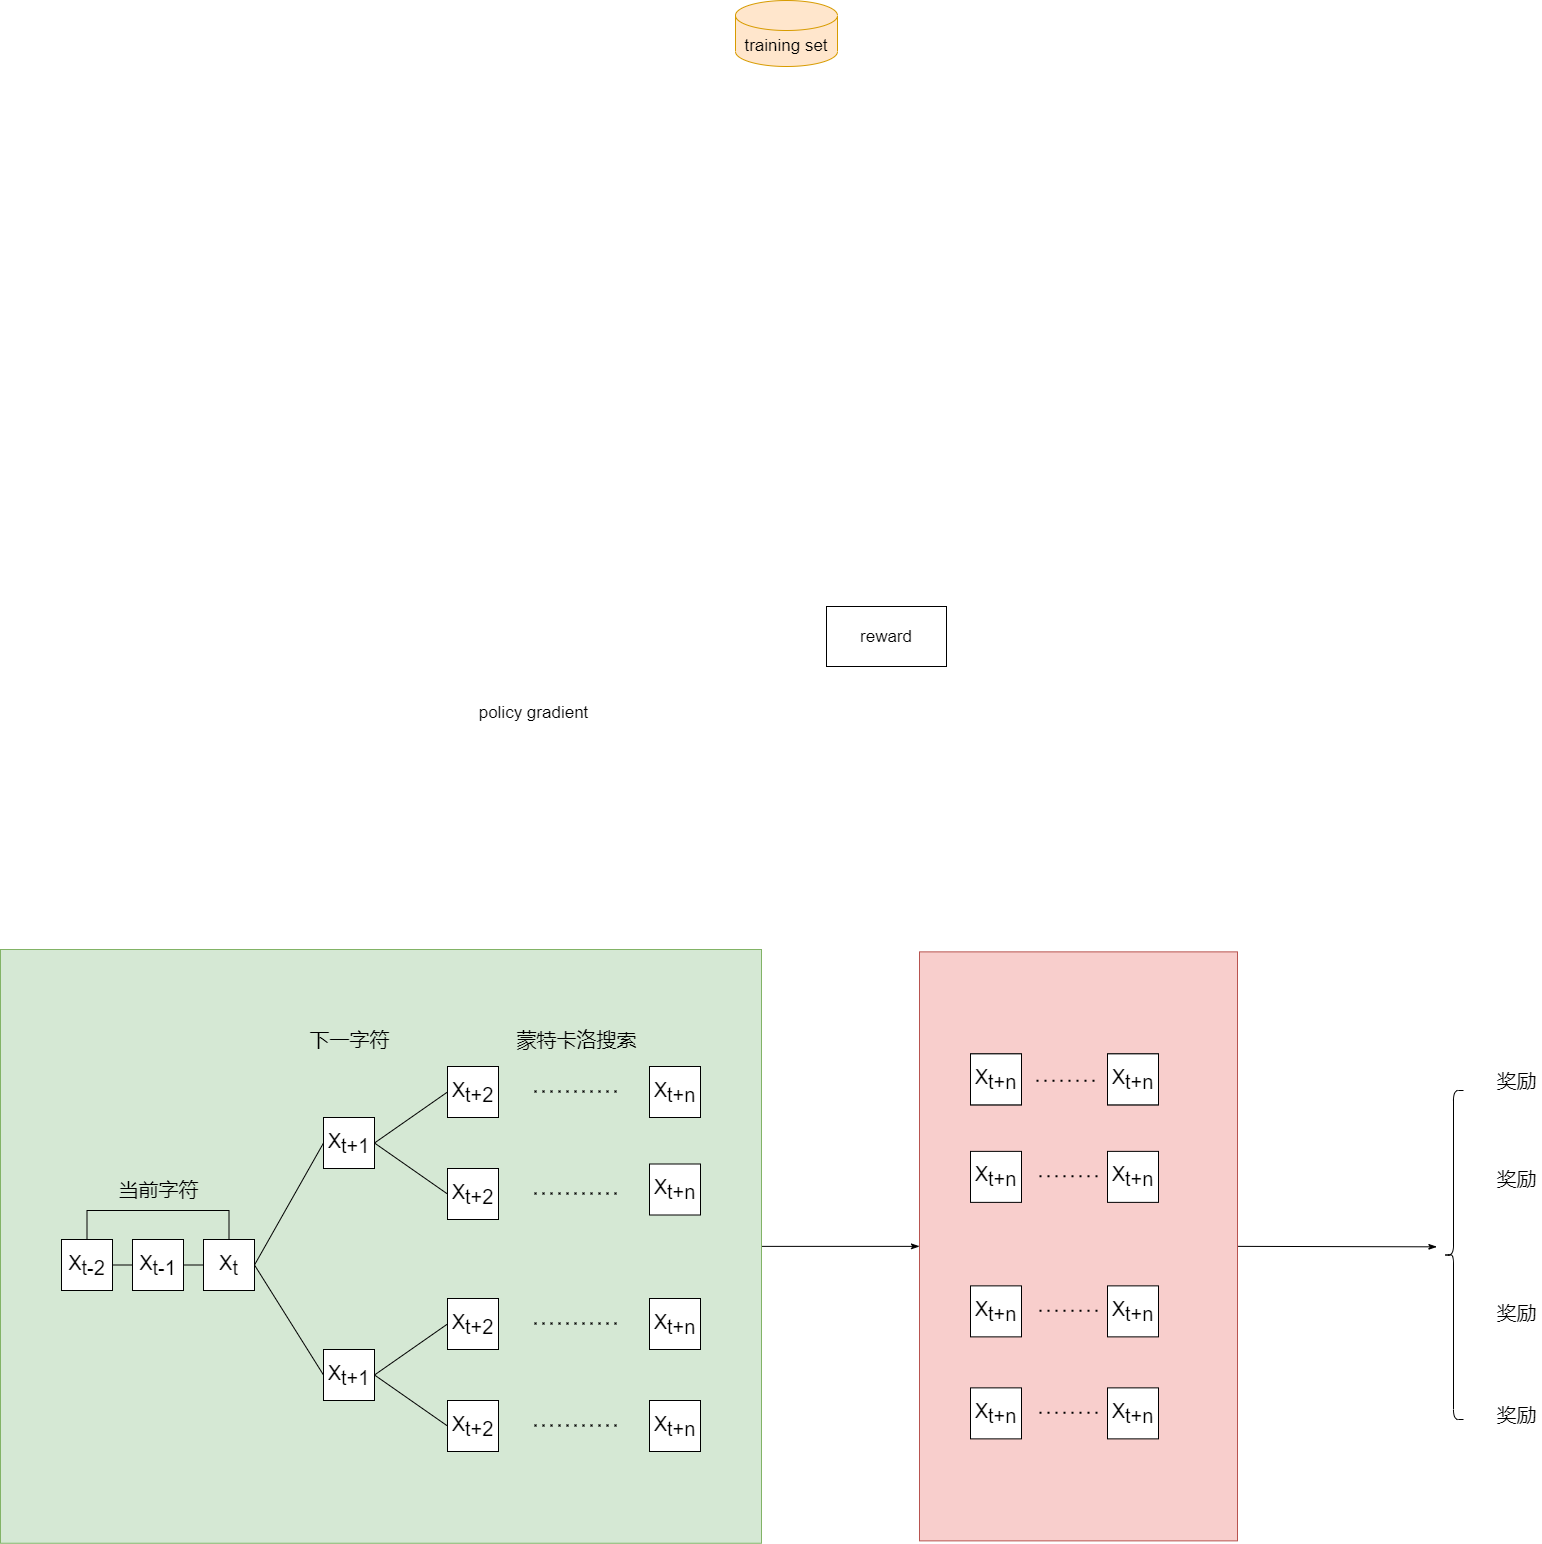

The diagram above was exported from draw.io. Its source (the exported page's mxGraphModel, read from the mxfile embedded in the PNG):
<mxGraphModel dx="2130" dy="1312" grid="0" gridSize="10" guides="1" tooltips="1" connect="1" arrows="1" fold="1" page="0" pageScale="1" pageWidth="1169" pageHeight="827" math="0" shadow="0">
  <root>
    <mxCell id="0" />
    <mxCell id="1" parent="0" />
    <mxCell id="9eKWqpQOJqfWMVAcnPYL-83" style="edgeStyle=none;rounded=0;orthogonalLoop=1;jettySize=auto;html=1;exitX=1;exitY=0.5;exitDx=0;exitDy=0;fontSize=20;endArrow=classicThin;endFill=1;" edge="1" parent="1" source="9eKWqpQOJqfWMVAcnPYL-4">
      <mxGeometry relative="1" as="geometry">
        <mxPoint x="1379.3333943684897" y="1071.3333333333335" as="targetPoint" />
      </mxGeometry>
    </mxCell>
    <mxCell id="9eKWqpQOJqfWMVAcnPYL-4" value="" style="rounded=0;whiteSpace=wrap;html=1;fillColor=#f8cecc;strokeColor=#b85450;fontSize=17;" vertex="1" parent="1">
      <mxGeometry x="862" y="776.37" width="318" height="589" as="geometry" />
    </mxCell>
    <mxCell id="9eKWqpQOJqfWMVAcnPYL-82" style="edgeStyle=none;rounded=0;orthogonalLoop=1;jettySize=auto;html=1;exitX=1;exitY=0.5;exitDx=0;exitDy=0;entryX=0;entryY=0.5;entryDx=0;entryDy=0;fontSize=20;endArrow=classicThin;endFill=1;" edge="1" parent="1" source="9eKWqpQOJqfWMVAcnPYL-2" target="9eKWqpQOJqfWMVAcnPYL-4">
      <mxGeometry relative="1" as="geometry" />
    </mxCell>
    <mxCell id="9eKWqpQOJqfWMVAcnPYL-2" value="" style="rounded=0;whiteSpace=wrap;html=1;fillColor=#d5e8d4;strokeColor=#82b366;fontSize=17;" vertex="1" parent="1">
      <mxGeometry x="-57" y="774" width="761" height="593.75" as="geometry" />
    </mxCell>
    <mxCell id="9eKWqpQOJqfWMVAcnPYL-6" value="training set" style="shape=cylinder3;whiteSpace=wrap;html=1;boundedLbl=1;backgroundOutline=1;size=15;fillColor=#ffe6cc;strokeColor=#d79b00;fontSize=17;" vertex="1" parent="1">
      <mxGeometry x="678" y="-175" width="102" height="66" as="geometry" />
    </mxCell>
    <mxCell id="9eKWqpQOJqfWMVAcnPYL-9" value="policy gradient" style="text;html=1;align=center;verticalAlign=middle;resizable=0;points=[];autosize=1;strokeColor=none;fillColor=none;fontSize=17;" vertex="1" parent="1">
      <mxGeometry x="416" y="525" width="120" height="24" as="geometry" />
    </mxCell>
    <mxCell id="9eKWqpQOJqfWMVAcnPYL-20" value="reward" style="rounded=0;whiteSpace=wrap;html=1;fontSize=17;" vertex="1" parent="1">
      <mxGeometry x="769" y="431" width="120" height="60" as="geometry" />
    </mxCell>
    <mxCell id="9eKWqpQOJqfWMVAcnPYL-29" style="edgeStyle=orthogonalEdgeStyle;rounded=0;orthogonalLoop=1;jettySize=auto;html=1;exitX=1;exitY=0.5;exitDx=0;exitDy=0;entryX=0;entryY=0.5;entryDx=0;entryDy=0;fontSize=20;endArrow=none;endFill=0;" edge="1" parent="1" source="9eKWqpQOJqfWMVAcnPYL-25" target="9eKWqpQOJqfWMVAcnPYL-26">
      <mxGeometry relative="1" as="geometry" />
    </mxCell>
    <mxCell id="9eKWqpQOJqfWMVAcnPYL-31" style="edgeStyle=orthogonalEdgeStyle;rounded=0;orthogonalLoop=1;jettySize=auto;html=1;exitX=0.5;exitY=0;exitDx=0;exitDy=0;entryX=0.5;entryY=0;entryDx=0;entryDy=0;fontSize=20;endArrow=none;endFill=0;" edge="1" parent="1" source="9eKWqpQOJqfWMVAcnPYL-25" target="9eKWqpQOJqfWMVAcnPYL-27">
      <mxGeometry relative="1" as="geometry">
        <Array as="points">
          <mxPoint x="29" y="1035" />
          <mxPoint x="171" y="1035" />
        </Array>
      </mxGeometry>
    </mxCell>
    <mxCell id="9eKWqpQOJqfWMVAcnPYL-25" value="&lt;span style=&quot;font-size: 20px;&quot;&gt;X&lt;/span&gt;&lt;sub style=&quot;font-size: 20px;&quot;&gt;t-2&lt;/sub&gt;" style="rounded=0;whiteSpace=wrap;html=1;fontSize=20;" vertex="1" parent="1">
      <mxGeometry x="4" y="1064" width="51" height="51" as="geometry" />
    </mxCell>
    <mxCell id="9eKWqpQOJqfWMVAcnPYL-30" style="edgeStyle=orthogonalEdgeStyle;rounded=0;orthogonalLoop=1;jettySize=auto;html=1;exitX=1;exitY=0.5;exitDx=0;exitDy=0;entryX=0;entryY=0.5;entryDx=0;entryDy=0;fontSize=20;endArrow=none;endFill=0;" edge="1" parent="1" source="9eKWqpQOJqfWMVAcnPYL-26" target="9eKWqpQOJqfWMVAcnPYL-27">
      <mxGeometry relative="1" as="geometry" />
    </mxCell>
    <mxCell id="9eKWqpQOJqfWMVAcnPYL-26" value="&lt;span style=&quot;font-size: 20px;&quot;&gt;X&lt;/span&gt;&lt;sub style=&quot;font-size: 20px;&quot;&gt;t-1&lt;/sub&gt;" style="rounded=0;whiteSpace=wrap;html=1;fontSize=20;" vertex="1" parent="1">
      <mxGeometry x="75" y="1064" width="51" height="51" as="geometry" />
    </mxCell>
    <mxCell id="9eKWqpQOJqfWMVAcnPYL-35" style="rounded=0;orthogonalLoop=1;jettySize=auto;html=1;exitX=1;exitY=0.5;exitDx=0;exitDy=0;entryX=0;entryY=0.5;entryDx=0;entryDy=0;fontSize=20;endArrow=none;endFill=0;" edge="1" parent="1" source="9eKWqpQOJqfWMVAcnPYL-27" target="9eKWqpQOJqfWMVAcnPYL-33">
      <mxGeometry relative="1" as="geometry" />
    </mxCell>
    <mxCell id="9eKWqpQOJqfWMVAcnPYL-36" style="edgeStyle=none;rounded=0;orthogonalLoop=1;jettySize=auto;html=1;exitX=1;exitY=0.5;exitDx=0;exitDy=0;entryX=0;entryY=0.5;entryDx=0;entryDy=0;fontSize=20;endArrow=none;endFill=0;" edge="1" parent="1" source="9eKWqpQOJqfWMVAcnPYL-27" target="9eKWqpQOJqfWMVAcnPYL-34">
      <mxGeometry relative="1" as="geometry" />
    </mxCell>
    <mxCell id="9eKWqpQOJqfWMVAcnPYL-27" value="X&lt;sub style=&quot;font-size: 20px;&quot;&gt;t&lt;/sub&gt;" style="rounded=0;whiteSpace=wrap;html=1;fontSize=20;" vertex="1" parent="1">
      <mxGeometry x="146" y="1064" width="51" height="51" as="geometry" />
    </mxCell>
    <mxCell id="9eKWqpQOJqfWMVAcnPYL-32" value="当前字符" style="text;html=1;align=center;verticalAlign=middle;resizable=0;points=[];autosize=1;strokeColor=none;fillColor=none;fontSize=20;" vertex="1" parent="1">
      <mxGeometry x="55.5" y="1000" width="90" height="28" as="geometry" />
    </mxCell>
    <mxCell id="9eKWqpQOJqfWMVAcnPYL-41" style="edgeStyle=none;rounded=0;orthogonalLoop=1;jettySize=auto;html=1;exitX=1;exitY=0.5;exitDx=0;exitDy=0;entryX=0;entryY=0.5;entryDx=0;entryDy=0;fontSize=20;endArrow=none;endFill=0;" edge="1" parent="1" source="9eKWqpQOJqfWMVAcnPYL-33" target="9eKWqpQOJqfWMVAcnPYL-39">
      <mxGeometry relative="1" as="geometry" />
    </mxCell>
    <mxCell id="9eKWqpQOJqfWMVAcnPYL-42" style="edgeStyle=none;rounded=0;orthogonalLoop=1;jettySize=auto;html=1;exitX=1;exitY=0.5;exitDx=0;exitDy=0;entryX=0;entryY=0.5;entryDx=0;entryDy=0;fontSize=20;endArrow=none;endFill=0;" edge="1" parent="1" source="9eKWqpQOJqfWMVAcnPYL-33" target="9eKWqpQOJqfWMVAcnPYL-37">
      <mxGeometry relative="1" as="geometry" />
    </mxCell>
    <mxCell id="9eKWqpQOJqfWMVAcnPYL-33" value="X&lt;sub style=&quot;font-size: 20px;&quot;&gt;t+1&lt;/sub&gt;" style="rounded=0;whiteSpace=wrap;html=1;fontSize=20;" vertex="1" parent="1">
      <mxGeometry x="266" y="942" width="51" height="51" as="geometry" />
    </mxCell>
    <mxCell id="9eKWqpQOJqfWMVAcnPYL-43" style="edgeStyle=none;rounded=0;orthogonalLoop=1;jettySize=auto;html=1;exitX=1;exitY=0.5;exitDx=0;exitDy=0;entryX=0;entryY=0.5;entryDx=0;entryDy=0;fontSize=20;endArrow=none;endFill=0;" edge="1" parent="1" source="9eKWqpQOJqfWMVAcnPYL-34" target="9eKWqpQOJqfWMVAcnPYL-38">
      <mxGeometry relative="1" as="geometry" />
    </mxCell>
    <mxCell id="9eKWqpQOJqfWMVAcnPYL-44" style="edgeStyle=none;rounded=0;orthogonalLoop=1;jettySize=auto;html=1;exitX=1;exitY=0.5;exitDx=0;exitDy=0;entryX=0;entryY=0.5;entryDx=0;entryDy=0;fontSize=20;endArrow=none;endFill=0;" edge="1" parent="1" source="9eKWqpQOJqfWMVAcnPYL-34" target="9eKWqpQOJqfWMVAcnPYL-40">
      <mxGeometry relative="1" as="geometry" />
    </mxCell>
    <mxCell id="9eKWqpQOJqfWMVAcnPYL-34" value="X&lt;sub style=&quot;font-size: 20px;&quot;&gt;t+1&lt;/sub&gt;" style="rounded=0;whiteSpace=wrap;html=1;fontSize=20;" vertex="1" parent="1">
      <mxGeometry x="266" y="1174" width="51" height="51" as="geometry" />
    </mxCell>
    <mxCell id="9eKWqpQOJqfWMVAcnPYL-37" value="X&lt;sub style=&quot;font-size: 20px;&quot;&gt;t+2&lt;/sub&gt;" style="rounded=0;whiteSpace=wrap;html=1;fontSize=20;" vertex="1" parent="1">
      <mxGeometry x="390" y="993" width="51" height="51" as="geometry" />
    </mxCell>
    <mxCell id="9eKWqpQOJqfWMVAcnPYL-38" value="X&lt;sub style=&quot;font-size: 20px;&quot;&gt;t+2&lt;/sub&gt;" style="rounded=0;whiteSpace=wrap;html=1;fontSize=20;" vertex="1" parent="1">
      <mxGeometry x="390" y="1123" width="51" height="51" as="geometry" />
    </mxCell>
    <mxCell id="9eKWqpQOJqfWMVAcnPYL-39" value="X&lt;sub style=&quot;font-size: 20px;&quot;&gt;t+2&lt;/sub&gt;" style="rounded=0;whiteSpace=wrap;html=1;fontSize=20;" vertex="1" parent="1">
      <mxGeometry x="390" y="891" width="51" height="51" as="geometry" />
    </mxCell>
    <mxCell id="9eKWqpQOJqfWMVAcnPYL-40" value="X&lt;sub style=&quot;font-size: 20px;&quot;&gt;t+2&lt;/sub&gt;" style="rounded=0;whiteSpace=wrap;html=1;fontSize=20;" vertex="1" parent="1">
      <mxGeometry x="390" y="1225" width="51" height="51" as="geometry" />
    </mxCell>
    <mxCell id="9eKWqpQOJqfWMVAcnPYL-45" value="下一字符" style="text;html=1;align=center;verticalAlign=middle;resizable=0;points=[];autosize=1;strokeColor=none;fillColor=none;fontSize=20;" vertex="1" parent="1">
      <mxGeometry x="246.5" y="850" width="90" height="28" as="geometry" />
    </mxCell>
    <mxCell id="9eKWqpQOJqfWMVAcnPYL-46" value="" style="endArrow=none;dashed=1;html=1;dashPattern=1 3;strokeWidth=2;rounded=0;fontSize=20;" edge="1" parent="1">
      <mxGeometry width="50" height="50" relative="1" as="geometry">
        <mxPoint x="477" y="915.91" as="sourcePoint" />
        <mxPoint x="565" y="915.91" as="targetPoint" />
        <Array as="points">
          <mxPoint x="524" y="915.91" />
        </Array>
      </mxGeometry>
    </mxCell>
    <mxCell id="9eKWqpQOJqfWMVAcnPYL-47" value="" style="endArrow=none;dashed=1;html=1;dashPattern=1 3;strokeWidth=2;rounded=0;fontSize=20;" edge="1" parent="1">
      <mxGeometry width="50" height="50" relative="1" as="geometry">
        <mxPoint x="477" y="1249.9099999999999" as="sourcePoint" />
        <mxPoint x="565" y="1249.9099999999999" as="targetPoint" />
        <Array as="points">
          <mxPoint x="524" y="1249.9099999999999" />
        </Array>
      </mxGeometry>
    </mxCell>
    <mxCell id="9eKWqpQOJqfWMVAcnPYL-48" value="" style="endArrow=none;dashed=1;html=1;dashPattern=1 3;strokeWidth=2;rounded=0;fontSize=20;" edge="1" parent="1">
      <mxGeometry width="50" height="50" relative="1" as="geometry">
        <mxPoint x="477" y="1147.9099999999999" as="sourcePoint" />
        <mxPoint x="565" y="1147.9099999999999" as="targetPoint" />
        <Array as="points">
          <mxPoint x="524" y="1147.9099999999999" />
        </Array>
      </mxGeometry>
    </mxCell>
    <mxCell id="9eKWqpQOJqfWMVAcnPYL-49" value="" style="endArrow=none;dashed=1;html=1;dashPattern=1 3;strokeWidth=2;rounded=0;fontSize=20;" edge="1" parent="1">
      <mxGeometry width="50" height="50" relative="1" as="geometry">
        <mxPoint x="477" y="1017.9099999999999" as="sourcePoint" />
        <mxPoint x="565" y="1017.9099999999999" as="targetPoint" />
        <Array as="points">
          <mxPoint x="524" y="1017.91" />
        </Array>
      </mxGeometry>
    </mxCell>
    <mxCell id="9eKWqpQOJqfWMVAcnPYL-50" value="X&lt;sub style=&quot;font-size: 20px;&quot;&gt;t+n&lt;/sub&gt;" style="rounded=0;whiteSpace=wrap;html=1;fontSize=20;" vertex="1" parent="1">
      <mxGeometry x="592" y="891" width="51" height="51" as="geometry" />
    </mxCell>
    <mxCell id="9eKWqpQOJqfWMVAcnPYL-51" value="X&lt;sub style=&quot;font-size: 20px;&quot;&gt;t+n&lt;/sub&gt;" style="rounded=0;whiteSpace=wrap;html=1;fontSize=20;" vertex="1" parent="1">
      <mxGeometry x="592" y="988.5" width="51" height="51" as="geometry" />
    </mxCell>
    <mxCell id="9eKWqpQOJqfWMVAcnPYL-52" value="X&lt;sub style=&quot;font-size: 20px;&quot;&gt;t+n&lt;/sub&gt;" style="rounded=0;whiteSpace=wrap;html=1;fontSize=20;" vertex="1" parent="1">
      <mxGeometry x="592" y="1123" width="51" height="51" as="geometry" />
    </mxCell>
    <mxCell id="9eKWqpQOJqfWMVAcnPYL-53" value="X&lt;sub style=&quot;font-size: 20px;&quot;&gt;t+n&lt;/sub&gt;" style="rounded=0;whiteSpace=wrap;html=1;fontSize=20;" vertex="1" parent="1">
      <mxGeometry x="592" y="1225" width="51" height="51" as="geometry" />
    </mxCell>
    <mxCell id="9eKWqpQOJqfWMVAcnPYL-54" value="蒙特卡洛搜索" style="text;html=1;align=center;verticalAlign=middle;resizable=0;points=[];autosize=1;strokeColor=none;fillColor=none;fontSize=20;" vertex="1" parent="1">
      <mxGeometry x="454" y="850" width="130" height="28" as="geometry" />
    </mxCell>
    <mxCell id="9eKWqpQOJqfWMVAcnPYL-55" value="奖励" style="text;html=1;align=center;verticalAlign=middle;resizable=0;points=[];autosize=1;strokeColor=none;fillColor=none;fontSize=20;" vertex="1" parent="1">
      <mxGeometry x="1434" y="891" width="50" height="28" as="geometry" />
    </mxCell>
    <mxCell id="9eKWqpQOJqfWMVAcnPYL-56" value="奖励" style="text;html=1;align=center;verticalAlign=middle;resizable=0;points=[];autosize=1;strokeColor=none;fillColor=none;fontSize=20;" vertex="1" parent="1">
      <mxGeometry x="1434" y="988.5" width="50" height="28" as="geometry" />
    </mxCell>
    <mxCell id="9eKWqpQOJqfWMVAcnPYL-57" value="奖励" style="text;html=1;align=center;verticalAlign=middle;resizable=0;points=[];autosize=1;strokeColor=none;fillColor=none;fontSize=20;" vertex="1" parent="1">
      <mxGeometry x="1434" y="1122.9999999999998" width="50" height="28" as="geometry" />
    </mxCell>
    <mxCell id="9eKWqpQOJqfWMVAcnPYL-58" value="奖励" style="text;html=1;align=center;verticalAlign=middle;resizable=0;points=[];autosize=1;strokeColor=none;fillColor=none;fontSize=20;" vertex="1" parent="1">
      <mxGeometry x="1434" y="1224.9999999999998" width="50" height="28" as="geometry" />
    </mxCell>
    <mxCell id="9eKWqpQOJqfWMVAcnPYL-59" value="X&lt;sub style=&quot;font-size: 20px;&quot;&gt;t+n&lt;/sub&gt;" style="rounded=0;whiteSpace=wrap;html=1;fontSize=20;" vertex="1" parent="1">
      <mxGeometry x="913" y="878.37" width="51" height="51" as="geometry" />
    </mxCell>
    <mxCell id="9eKWqpQOJqfWMVAcnPYL-60" value="X&lt;sub style=&quot;font-size: 20px;&quot;&gt;t+n&lt;/sub&gt;" style="rounded=0;whiteSpace=wrap;html=1;fontSize=20;" vertex="1" parent="1">
      <mxGeometry x="1050" y="878.37" width="51" height="51" as="geometry" />
    </mxCell>
    <mxCell id="9eKWqpQOJqfWMVAcnPYL-61" value="X&lt;sub style=&quot;font-size: 20px;&quot;&gt;t+n&lt;/sub&gt;" style="rounded=0;whiteSpace=wrap;html=1;fontSize=20;" vertex="1" parent="1">
      <mxGeometry x="913" y="975.87" width="51" height="51" as="geometry" />
    </mxCell>
    <mxCell id="9eKWqpQOJqfWMVAcnPYL-62" value="X&lt;sub style=&quot;font-size: 20px;&quot;&gt;t+n&lt;/sub&gt;" style="rounded=0;whiteSpace=wrap;html=1;fontSize=20;" vertex="1" parent="1">
      <mxGeometry x="1050" y="975.87" width="51" height="51" as="geometry" />
    </mxCell>
    <mxCell id="9eKWqpQOJqfWMVAcnPYL-63" value="X&lt;sub style=&quot;font-size: 20px;&quot;&gt;t+n&lt;/sub&gt;" style="rounded=0;whiteSpace=wrap;html=1;fontSize=20;" vertex="1" parent="1">
      <mxGeometry x="913" y="1110.37" width="51" height="51" as="geometry" />
    </mxCell>
    <mxCell id="9eKWqpQOJqfWMVAcnPYL-64" value="X&lt;sub style=&quot;font-size: 20px;&quot;&gt;t+n&lt;/sub&gt;" style="rounded=0;whiteSpace=wrap;html=1;fontSize=20;" vertex="1" parent="1">
      <mxGeometry x="1050" y="1110.37" width="51" height="51" as="geometry" />
    </mxCell>
    <mxCell id="9eKWqpQOJqfWMVAcnPYL-65" value="X&lt;sub style=&quot;font-size: 20px;&quot;&gt;t+n&lt;/sub&gt;" style="rounded=0;whiteSpace=wrap;html=1;fontSize=20;" vertex="1" parent="1">
      <mxGeometry x="913" y="878.37" width="51" height="51" as="geometry" />
    </mxCell>
    <mxCell id="9eKWqpQOJqfWMVAcnPYL-66" value="X&lt;sub style=&quot;font-size: 20px;&quot;&gt;t+n&lt;/sub&gt;" style="rounded=0;whiteSpace=wrap;html=1;fontSize=20;" vertex="1" parent="1">
      <mxGeometry x="1050" y="878.37" width="51" height="51" as="geometry" />
    </mxCell>
    <mxCell id="9eKWqpQOJqfWMVAcnPYL-67" value="X&lt;sub style=&quot;font-size: 20px;&quot;&gt;t+n&lt;/sub&gt;" style="rounded=0;whiteSpace=wrap;html=1;fontSize=20;" vertex="1" parent="1">
      <mxGeometry x="913" y="1212.37" width="51" height="51" as="geometry" />
    </mxCell>
    <mxCell id="9eKWqpQOJqfWMVAcnPYL-68" value="X&lt;sub style=&quot;font-size: 20px;&quot;&gt;t+n&lt;/sub&gt;" style="rounded=0;whiteSpace=wrap;html=1;fontSize=20;" vertex="1" parent="1">
      <mxGeometry x="1050" y="1212.37" width="51" height="51" as="geometry" />
    </mxCell>
    <mxCell id="9eKWqpQOJqfWMVAcnPYL-71" value="" style="endArrow=none;dashed=1;html=1;dashPattern=1 3;strokeWidth=2;rounded=0;fontSize=20;" edge="1" parent="1">
      <mxGeometry width="50" height="50" relative="1" as="geometry">
        <mxPoint x="979" y="905.3699999999999" as="sourcePoint" />
        <mxPoint x="1043" y="905.37" as="targetPoint" />
        <Array as="points">
          <mxPoint x="1026" y="905.37" />
        </Array>
      </mxGeometry>
    </mxCell>
    <mxCell id="9eKWqpQOJqfWMVAcnPYL-72" value="" style="endArrow=none;dashed=1;html=1;dashPattern=1 3;strokeWidth=2;rounded=0;fontSize=20;" edge="1" parent="1">
      <mxGeometry width="50" height="50" relative="1" as="geometry">
        <mxPoint x="982" y="1000.78" as="sourcePoint" />
        <mxPoint x="1046" y="1000.78" as="targetPoint" />
        <Array as="points">
          <mxPoint x="1029" y="1000.78" />
        </Array>
      </mxGeometry>
    </mxCell>
    <mxCell id="9eKWqpQOJqfWMVAcnPYL-73" value="" style="endArrow=none;dashed=1;html=1;dashPattern=1 3;strokeWidth=2;rounded=0;fontSize=20;" edge="1" parent="1">
      <mxGeometry width="50" height="50" relative="1" as="geometry">
        <mxPoint x="982" y="1135.28" as="sourcePoint" />
        <mxPoint x="1046" y="1135.28" as="targetPoint" />
        <Array as="points">
          <mxPoint x="1029" y="1135.28" />
        </Array>
      </mxGeometry>
    </mxCell>
    <mxCell id="9eKWqpQOJqfWMVAcnPYL-74" value="" style="endArrow=none;dashed=1;html=1;dashPattern=1 3;strokeWidth=2;rounded=0;fontSize=20;" edge="1" parent="1">
      <mxGeometry width="50" height="50" relative="1" as="geometry">
        <mxPoint x="982" y="1237.28" as="sourcePoint" />
        <mxPoint x="1046" y="1237.28" as="targetPoint" />
        <Array as="points">
          <mxPoint x="1029" y="1237.28" />
        </Array>
      </mxGeometry>
    </mxCell>
    <mxCell id="9eKWqpQOJqfWMVAcnPYL-84" value="" style="shape=curlyBracket;whiteSpace=wrap;html=1;rounded=1;fontSize=20;" vertex="1" parent="1">
      <mxGeometry x="1386" y="915" width="20" height="329" as="geometry" />
    </mxCell>
  </root>
</mxGraphModel>